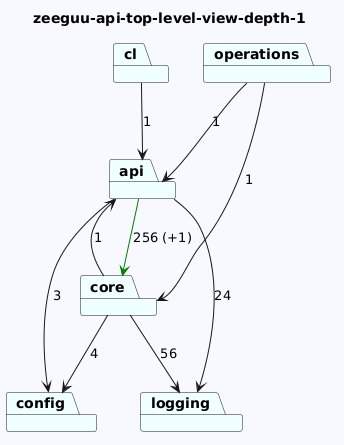

The diagram above was rendered by PlantUML. Its source (embedded in the PNG):
@startuml
skinparam backgroundColor GhostWhite
title zeeguu-api-top-level-view-depth-1
package "cl" #Azure
package "config" #Azure
package "core" #Azure
package "api" #Azure
package "logging" #Azure
package "operations" #Azure
"cl"-->"api"  : 1

"core"-->"logging"  : 56
"core"-->"config"  : 4
"core"-->"api"  : 1
"api"-->"config"  : 3
"api"-->"logging"  : 24
"api"-->"core" #Green : 256 (+1)

"operations"-->"api"  : 1
"operations"-->"core"  : 1
@enduml